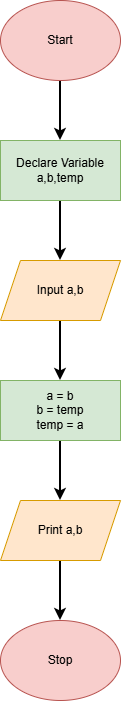

The diagram above was exported from draw.io. Its source (the exported page's mxGraphModel, read from the mxfile embedded in the PNG):
<mxGraphModel dx="1030" dy="562" grid="1" gridSize="10" guides="1" tooltips="1" connect="1" arrows="1" fold="1" page="1" pageScale="1" pageWidth="850" pageHeight="1100" math="0" shadow="0">
  <root>
    <mxCell id="0" />
    <mxCell id="1" parent="0" />
    <mxCell id="t4Fq_ozmNX8zPuTKuW70-1" parent="1" style="ellipse;whiteSpace=wrap;html=1;shapeInside=1;fillColor=#f8cecc;strokeColor=#b85450;" value="" vertex="1">
      <mxGeometry height="80" width="120" x="365" y="660" as="geometry" />
    </mxCell>
    <mxCell id="t4Fq_ozmNX8zPuTKuW70-8" edge="1" parent="1" source="t4Fq_ozmNX8zPuTKuW70-2" style="edgeStyle=orthogonalEdgeStyle;rounded=0;orthogonalLoop=1;jettySize=auto;html=1;exitX=0.5;exitY=1;exitDx=0;exitDy=0;entryX=0.5;entryY=0;entryDx=0;entryDy=0;strokeWidth=2;" target="t4Fq_ozmNX8zPuTKuW70-3">
      <mxGeometry relative="1" as="geometry" />
    </mxCell>
    <mxCell id="t4Fq_ozmNX8zPuTKuW70-2" parent="1" style="ellipse;whiteSpace=wrap;html=1;shapeInside=1;fillColor=#f8cecc;strokeColor=#b85450;" value="" vertex="1">
      <mxGeometry height="80" width="120" x="365" y="40" as="geometry" />
    </mxCell>
    <mxCell id="t4Fq_ozmNX8zPuTKuW70-9" edge="1" parent="1" source="t4Fq_ozmNX8zPuTKuW70-3" style="edgeStyle=orthogonalEdgeStyle;rounded=0;orthogonalLoop=1;jettySize=auto;html=1;exitX=0.5;exitY=1;exitDx=0;exitDy=0;entryX=0.5;entryY=0;entryDx=0;entryDy=0;strokeWidth=2;" target="t4Fq_ozmNX8zPuTKuW70-5">
      <mxGeometry relative="1" as="geometry" />
    </mxCell>
    <mxCell id="t4Fq_ozmNX8zPuTKuW70-3" parent="1" style="rounded=0;whiteSpace=wrap;html=1;fillColor=#d5e8d4;strokeColor=#82b366;" value="" vertex="1">
      <mxGeometry height="60" width="120" x="365" y="180" as="geometry" />
    </mxCell>
    <mxCell id="t4Fq_ozmNX8zPuTKuW70-11" edge="1" parent="1" source="t4Fq_ozmNX8zPuTKuW70-4" style="edgeStyle=orthogonalEdgeStyle;rounded=0;orthogonalLoop=1;jettySize=auto;html=1;exitX=0.5;exitY=1;exitDx=0;exitDy=0;entryX=0.5;entryY=0;entryDx=0;entryDy=0;strokeWidth=2;" target="t4Fq_ozmNX8zPuTKuW70-6">
      <mxGeometry relative="1" as="geometry" />
    </mxCell>
    <mxCell id="t4Fq_ozmNX8zPuTKuW70-4" parent="1" style="rounded=0;whiteSpace=wrap;html=1;fillColor=#d5e8d4;strokeColor=#82b366;" value="" vertex="1">
      <mxGeometry height="60" width="120" x="365" y="420" as="geometry" />
    </mxCell>
    <mxCell id="t4Fq_ozmNX8zPuTKuW70-10" edge="1" parent="1" source="t4Fq_ozmNX8zPuTKuW70-5" style="edgeStyle=orthogonalEdgeStyle;rounded=0;orthogonalLoop=1;jettySize=auto;html=1;exitX=0.5;exitY=1;exitDx=0;exitDy=0;entryX=0.5;entryY=0;entryDx=0;entryDy=0;strokeWidth=2;" target="t4Fq_ozmNX8zPuTKuW70-4">
      <mxGeometry relative="1" as="geometry" />
    </mxCell>
    <mxCell id="t4Fq_ozmNX8zPuTKuW70-5" parent="1" style="shape=parallelogram;perimeter=parallelogramPerimeter;whiteSpace=wrap;html=1;shapeInside=1;fixedSize=1;fillColor=#ffe6cc;strokeColor=#d79b00;" value="" vertex="1">
      <mxGeometry height="60" width="120" x="365" y="300" as="geometry" />
    </mxCell>
    <mxCell id="t4Fq_ozmNX8zPuTKuW70-12" edge="1" parent="1" source="t4Fq_ozmNX8zPuTKuW70-6" style="edgeStyle=orthogonalEdgeStyle;rounded=0;orthogonalLoop=1;jettySize=auto;html=1;exitX=0.5;exitY=1;exitDx=0;exitDy=0;entryX=0.5;entryY=0;entryDx=0;entryDy=0;strokeWidth=2;" target="t4Fq_ozmNX8zPuTKuW70-1">
      <mxGeometry relative="1" as="geometry" />
    </mxCell>
    <mxCell id="t4Fq_ozmNX8zPuTKuW70-6" parent="1" style="shape=parallelogram;perimeter=parallelogramPerimeter;whiteSpace=wrap;html=1;shapeInside=1;fixedSize=1;fillColor=#ffe6cc;strokeColor=#d79b00;" value="" vertex="1">
      <mxGeometry height="60" width="120" x="365" y="540" as="geometry" />
    </mxCell>
    <mxCell id="t4Fq_ozmNX8zPuTKuW70-7" edge="1" parent="1" source="t4Fq_ozmNX8zPuTKuW70-5" style="edgeStyle=orthogonalEdgeStyle;rounded=0;orthogonalLoop=1;jettySize=auto;html=1;innerLoopWaypoints=1;exitX=0.5;exitY=1;exitDx=0;exitDy=0;" target="t4Fq_ozmNX8zPuTKuW70-5">
      <mxGeometry relative="1" as="geometry" />
    </mxCell>
    <mxCell id="t4Fq_ozmNX8zPuTKuW70-13" parent="1" style="text;html=1;whiteSpace=wrap;strokeColor=none;fillColor=none;align=center;verticalAlign=middle;rounded=0;" value="Start" vertex="1">
      <mxGeometry height="30" width="60" x="395" y="65" as="geometry" />
    </mxCell>
    <mxCell id="t4Fq_ozmNX8zPuTKuW70-14" parent="1" style="text;html=1;whiteSpace=wrap;strokeColor=none;fillColor=none;align=center;verticalAlign=middle;rounded=0;" value="Declare Variable a,b,temp" vertex="1">
      <mxGeometry height="45" width="90" x="380" y="187.5" as="geometry" />
    </mxCell>
    <mxCell id="t4Fq_ozmNX8zPuTKuW70-15" parent="1" style="text;html=1;whiteSpace=wrap;strokeColor=none;fillColor=none;align=center;verticalAlign=middle;rounded=0;" value="Input a,b" vertex="1">
      <mxGeometry height="30" width="60" x="395" y="315" as="geometry" />
    </mxCell>
    <mxCell id="t4Fq_ozmNX8zPuTKuW70-16" parent="1" style="text;html=1;whiteSpace=wrap;strokeColor=none;fillColor=none;align=center;verticalAlign=middle;rounded=0;" value="a = b&lt;div&gt;b = temp&lt;/div&gt;&lt;div&gt;temp = a&lt;/div&gt;" vertex="1">
      <mxGeometry height="30" width="60" x="395" y="435" as="geometry" />
    </mxCell>
    <mxCell id="t4Fq_ozmNX8zPuTKuW70-17" parent="1" style="text;html=1;whiteSpace=wrap;strokeColor=none;fillColor=none;align=center;verticalAlign=middle;rounded=0;" value="Print a,b" vertex="1">
      <mxGeometry height="30" width="60" x="395" y="555" as="geometry" />
    </mxCell>
    <mxCell id="t4Fq_ozmNX8zPuTKuW70-18" parent="1" style="text;html=1;whiteSpace=wrap;strokeColor=none;fillColor=none;align=center;verticalAlign=middle;rounded=0;" value="Stop" vertex="1">
      <mxGeometry height="30" width="60" x="395" y="685" as="geometry" />
    </mxCell>
  </root>
</mxGraphModel>